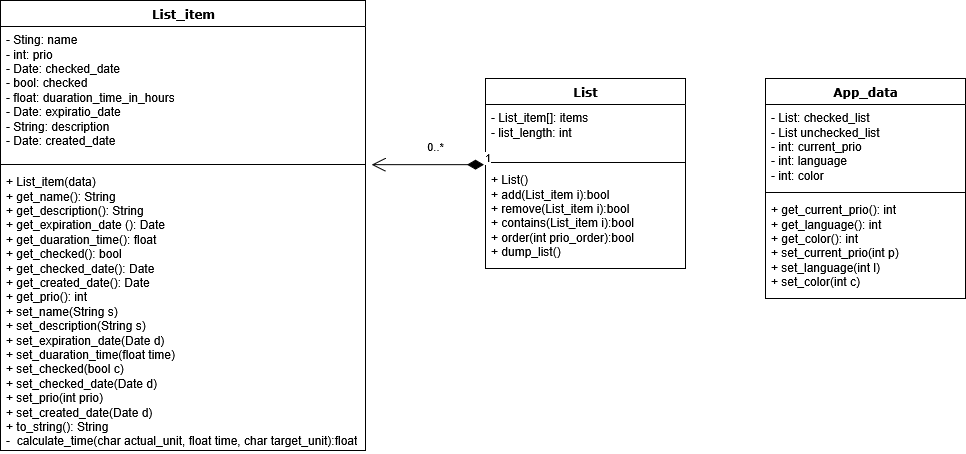

The diagram above was exported from draw.io. Its source (the exported page's mxGraphModel, read from the mxfile embedded in the PNG):
<mxGraphModel dx="1031" dy="695" grid="1" gridSize="10" guides="1" tooltips="1" connect="1" arrows="1" fold="1" page="1" pageScale="1" pageWidth="1100" pageHeight="850" background="none" math="0" shadow="0">
  <root>
    <mxCell id="0" />
    <mxCell id="1" parent="0" />
    <mxCell id="78961159f06e98e8-17" value="List_item" style="swimlane;html=1;fontStyle=1;align=center;verticalAlign=top;childLayout=stackLayout;horizontal=1;startSize=26;horizontalStack=0;resizeParent=1;resizeLast=0;collapsible=1;marginBottom=0;swimlaneFillColor=#ffffff;rounded=0;shadow=0;comic=0;labelBackgroundColor=none;strokeWidth=1;fontFamily=Verdana;fontSize=12" parent="1" vertex="1">
      <mxGeometry x="35" y="132" width="365" height="450" as="geometry" />
    </mxCell>
    <mxCell id="78961159f06e98e8-23" value="&lt;div&gt;- Sting: name&lt;/div&gt;&lt;div&gt;- int: prio&lt;/div&gt;&lt;div&gt;- Date: checked_date&lt;/div&gt;&lt;div&gt;- bool: checked&lt;/div&gt;&lt;div&gt;- float: duaration_time_in_hours&lt;/div&gt;&lt;div&gt;- Date: expiratio_date &lt;br&gt;&lt;/div&gt;&lt;div&gt;&lt;div&gt;- String: description&lt;/div&gt;&lt;div&gt;- Date: created_date&lt;/div&gt;&lt;div&gt;&lt;br&gt;&lt;br&gt;&lt;/div&gt;&lt;br&gt;&lt;/div&gt;" style="text;html=1;strokeColor=none;fillColor=none;align=left;verticalAlign=top;spacingLeft=4;spacingRight=4;whiteSpace=wrap;overflow=hidden;rotatable=0;points=[[0,0.5],[1,0.5]];portConstraint=eastwest;" parent="78961159f06e98e8-17" vertex="1">
      <mxGeometry y="26" width="365" height="134" as="geometry" />
    </mxCell>
    <mxCell id="78961159f06e98e8-19" value="" style="line;html=1;strokeWidth=1;fillColor=none;align=left;verticalAlign=middle;spacingTop=-1;spacingLeft=3;spacingRight=3;rotatable=0;labelPosition=right;points=[];portConstraint=eastwest;" parent="78961159f06e98e8-17" vertex="1">
      <mxGeometry y="160" width="365" height="8" as="geometry" />
    </mxCell>
    <mxCell id="78961159f06e98e8-27" value="&lt;div&gt;+ List_item(data)&lt;/div&gt;&lt;div&gt;+ get_name(): String&lt;/div&gt;&lt;div&gt;+ get_description(): String&lt;/div&gt;&lt;div&gt;+ get_expiration_date (): Date&lt;/div&gt;&lt;div&gt;+ get_duaration_time(): float&lt;/div&gt;&lt;div&gt;+ get_checked(): bool&lt;/div&gt;&lt;div&gt;+ get_checked_date(): Date&lt;/div&gt;&lt;div&gt;+ get_created_date(): Date&lt;/div&gt;&lt;div&gt;+ get_prio(): int&lt;/div&gt;&lt;div&gt;&lt;div&gt;+ set_name(String s)&lt;/div&gt;&lt;div&gt;+ set_description(String s)&lt;/div&gt;&lt;div&gt;+ set_expiration_date(Date d)&lt;/div&gt;&lt;div&gt;+ set_duaration_time(float time)&lt;/div&gt;&lt;div&gt;+ set_checked(bool c)&lt;/div&gt;&lt;div&gt;+ set_checked_date(Date d)&lt;/div&gt;&lt;div&gt;+ set_prio(int prio)&lt;/div&gt;&lt;div&gt;+ set_created_date(Date d)&lt;/div&gt;&lt;/div&gt;&lt;div&gt;+ to_string(): String&lt;/div&gt;&lt;div&gt;-&amp;nbsp; calculate_time(char actual_unit, float time, char target_unit):float&lt;/div&gt;" style="text;html=1;strokeColor=none;fillColor=none;align=left;verticalAlign=top;spacingLeft=4;spacingRight=4;whiteSpace=wrap;overflow=hidden;rotatable=0;points=[[0,0.5],[1,0.5]];portConstraint=eastwest;" parent="78961159f06e98e8-17" vertex="1">
      <mxGeometry y="168" width="365" height="282" as="geometry" />
    </mxCell>
    <mxCell id="EUb8MZZmtagCrDp-SzSF-11" value="List" style="swimlane;html=1;fontStyle=1;align=center;verticalAlign=top;childLayout=stackLayout;horizontal=1;startSize=26;horizontalStack=0;resizeParent=1;resizeLast=0;collapsible=1;marginBottom=0;swimlaneFillColor=#ffffff;rounded=0;shadow=0;comic=0;labelBackgroundColor=none;strokeWidth=1;fontFamily=Verdana;fontSize=12;" vertex="1" parent="1">
      <mxGeometry x="520" y="210" width="200" height="190" as="geometry" />
    </mxCell>
    <mxCell id="EUb8MZZmtagCrDp-SzSF-12" value="&lt;div&gt;- List_item[]: items&lt;/div&gt;&lt;div&gt;- list_length: int&lt;/div&gt;&lt;div&gt;&lt;br&gt;&lt;/div&gt;" style="text;html=1;strokeColor=none;fillColor=none;align=left;verticalAlign=top;spacingLeft=4;spacingRight=4;whiteSpace=wrap;overflow=hidden;rotatable=0;points=[[0,0.5],[1,0.5]];portConstraint=eastwest;" vertex="1" parent="EUb8MZZmtagCrDp-SzSF-11">
      <mxGeometry y="26" width="200" height="54" as="geometry" />
    </mxCell>
    <mxCell id="EUb8MZZmtagCrDp-SzSF-13" value="" style="line;html=1;strokeWidth=1;fillColor=none;align=left;verticalAlign=middle;spacingTop=-1;spacingLeft=3;spacingRight=3;rotatable=0;labelPosition=right;points=[];portConstraint=eastwest;" vertex="1" parent="EUb8MZZmtagCrDp-SzSF-11">
      <mxGeometry y="80" width="200" height="8" as="geometry" />
    </mxCell>
    <mxCell id="EUb8MZZmtagCrDp-SzSF-14" value="&lt;div&gt;+ List()&lt;/div&gt;&lt;div&gt;+ add(List_item i):bool&lt;/div&gt;&lt;div&gt;+ remove(List_item i):bool&lt;/div&gt;&lt;div&gt;+ contains(List_item i):bool&lt;/div&gt;&lt;div&gt;+ order(int prio_order):bool&lt;/div&gt;&lt;div&gt;+ dump_list()&lt;/div&gt;" style="text;html=1;strokeColor=none;fillColor=none;align=left;verticalAlign=top;spacingLeft=4;spacingRight=4;whiteSpace=wrap;overflow=hidden;rotatable=0;points=[[0,0.5],[1,0.5]];portConstraint=eastwest;" vertex="1" parent="EUb8MZZmtagCrDp-SzSF-11">
      <mxGeometry y="88" width="200" height="102" as="geometry" />
    </mxCell>
    <mxCell id="EUb8MZZmtagCrDp-SzSF-15" value="App_data" style="swimlane;html=1;fontStyle=1;align=center;verticalAlign=top;childLayout=stackLayout;horizontal=1;startSize=26;horizontalStack=0;resizeParent=1;resizeLast=0;collapsible=1;marginBottom=0;swimlaneFillColor=#ffffff;rounded=0;shadow=0;comic=0;labelBackgroundColor=none;strokeWidth=1;fontFamily=Verdana;fontSize=12;" vertex="1" parent="1">
      <mxGeometry x="800" y="210" width="200" height="220" as="geometry" />
    </mxCell>
    <mxCell id="EUb8MZZmtagCrDp-SzSF-16" value="&lt;div&gt;- List: checked_list&lt;/div&gt;&lt;div&gt;- List unchecked_list&lt;/div&gt;&lt;div&gt;- int: current_prio&lt;/div&gt;&lt;div&gt;- int: language&lt;/div&gt;&lt;div&gt;- int: color&lt;/div&gt;" style="text;html=1;strokeColor=none;fillColor=none;align=left;verticalAlign=top;spacingLeft=4;spacingRight=4;whiteSpace=wrap;overflow=hidden;rotatable=0;points=[[0,0.5],[1,0.5]];portConstraint=eastwest;" vertex="1" parent="EUb8MZZmtagCrDp-SzSF-15">
      <mxGeometry y="26" width="200" height="84" as="geometry" />
    </mxCell>
    <mxCell id="EUb8MZZmtagCrDp-SzSF-17" value="" style="line;html=1;strokeWidth=1;fillColor=none;align=left;verticalAlign=middle;spacingTop=-1;spacingLeft=3;spacingRight=3;rotatable=0;labelPosition=right;points=[];portConstraint=eastwest;" vertex="1" parent="EUb8MZZmtagCrDp-SzSF-15">
      <mxGeometry y="110" width="200" height="8" as="geometry" />
    </mxCell>
    <mxCell id="EUb8MZZmtagCrDp-SzSF-19" value="&lt;div&gt;+ get_current_prio(): int&lt;/div&gt;&lt;div&gt;+ get_language(): int&lt;/div&gt;&lt;div&gt;+ get_color(): int &lt;br&gt;&lt;/div&gt;&lt;div&gt;&lt;div&gt;+ set_current_prio(int p)&lt;/div&gt;&lt;div&gt;+ set_language(int l)&lt;/div&gt;&lt;div&gt;+ set_color(int c) &lt;/div&gt;&lt;br&gt;&lt;/div&gt;" style="text;strokeColor=none;fillColor=none;align=left;verticalAlign=top;spacingLeft=4;spacingRight=4;overflow=hidden;rotatable=0;points=[[0,0.5],[1,0.5]];portConstraint=eastwest;whiteSpace=wrap;html=1;" vertex="1" parent="EUb8MZZmtagCrDp-SzSF-15">
      <mxGeometry y="118" width="200" height="102" as="geometry" />
    </mxCell>
    <mxCell id="EUb8MZZmtagCrDp-SzSF-20" value="1" style="endArrow=open;html=1;endSize=12;startArrow=diamondThin;startSize=14;startFill=1;edgeStyle=orthogonalEdgeStyle;align=left;verticalAlign=bottom;rounded=0;exitX=-0.008;exitY=-0.018;exitDx=0;exitDy=0;exitPerimeter=0;entryX=1.017;entryY=1.031;entryDx=0;entryDy=0;entryPerimeter=0;" edge="1" parent="1" source="EUb8MZZmtagCrDp-SzSF-14" target="78961159f06e98e8-23">
      <mxGeometry x="-1" y="3" relative="1" as="geometry">
        <mxPoint x="450" y="360" as="sourcePoint" />
        <mxPoint x="610" y="360" as="targetPoint" />
      </mxGeometry>
    </mxCell>
    <mxCell id="EUb8MZZmtagCrDp-SzSF-21" value="0..*" style="edgeLabel;html=1;align=center;verticalAlign=middle;resizable=0;points=[];" vertex="1" connectable="0" parent="EUb8MZZmtagCrDp-SzSF-20">
      <mxGeometry x="0.5307" y="1" relative="1" as="geometry">
        <mxPoint x="37" y="-20" as="offset" />
      </mxGeometry>
    </mxCell>
  </root>
</mxGraphModel>